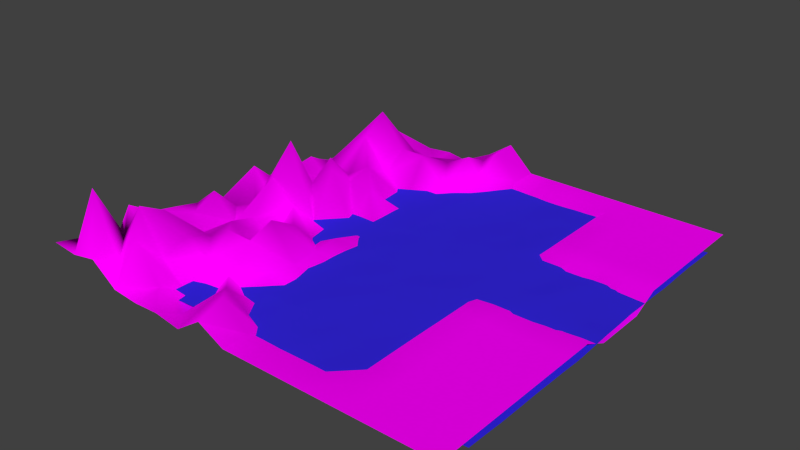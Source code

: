 # Source: mz-landscape.blend  (saved by Blender 2.76.0; exported with 4.5.12 LTS)
import bpy
from mathutils import Matrix  # noqa: F401  (used for matrix-valued properties, if any)

bpy.ops.wm.read_factory_settings(use_empty=True)
scene = bpy.context.scene
scene.name = 'Scene'

# ---- collections
col_collection_1 = bpy.data.collections.new('Collection 1'); scene.collection.children.link(col_collection_1)

# ---- images (referenced by path relative to the original .blend; pixels are not part of the script)
import os
ASSET_DIR = os.environ.get("B2B_ASSET_DIR", "")  # directory of the original .blend (textures are referenced by path, not embedded)
HERE = os.path.dirname(os.path.abspath(__file__))  # packed textures are extracted next to this script under _unpacked/

def load_image(name, relpath, width, height, colorspace="sRGB"):
    """Load a texture the original file referenced (path relative to the .blend, or extracted next to this script)."""
    p = next((c for c in (os.path.join(HERE, relpath), os.path.join(ASSET_DIR, relpath)) if relpath and os.path.exists(c)), "")
    if p:
        img = bpy.data.images.load(p, check_existing=True)
        img.name = name
    else:  # same state as the original file: an image datablock whose file is absent (Cycles renders it pink)
        img = bpy.data.images.new(name, width, height)
        img.source = "FILE"
        img.filepath = "//" + (relpath or name)
    img.colorspace_settings.name = colorspace
    return img
img_mz_landschafttextur_png = load_image('mz-landschaftTextur.png', 'mz-landschaftTextur.png', 1024, 1024, 'sRGB')

# ---- materials (node trees are filled in below, after node groups)
mat_material_001 = bpy.data.materials.new('Material.001')
mat_material_001.alpha_threshold = 0.0
mat_material_001.roughness = 0.5
mat_material = bpy.data.materials.new('Material')
mat_material.alpha_threshold = 0.0
mat_material.roughness = 0.5

# ---- material node trees
mat_material_001.use_nodes = True; mat_material_001.node_tree.nodes.clear()
_N = mat_material_001.node_tree.nodes; _L = mat_material_001.node_tree.links
n0 = _N.new('ShaderNodeOutputMaterial'); n0.name = 'Material Output'; n0.location = (300, 300)
n1 = _N.new('ShaderNodeBsdfDiffuse'); n1.name = 'Diffuse BSDF'; n1.location = (10, 300)
n1.inputs[0].default_value = (0.0331, 0.01938, 0.7305, 1.0)
_L.new(n1.outputs[0], n0.inputs[0])
n0.is_active_output = True
mat_material.use_nodes = True; mat_material.node_tree.nodes.clear()
_N = mat_material.node_tree.nodes; _L = mat_material.node_tree.links
n0 = _N.new('ShaderNodeOutputMaterial'); n0.name = 'Material Output'; n0.location = (300, 300)
n1 = _N.new('ShaderNodeBsdfDiffuse'); n1.name = 'Diffuse BSDF'; n1.location = (10, 300)
n2 = _N.new('ShaderNodeTexImage'); n2.name = 'Image Texture'; n2.location = (-203, 203)
n2.width = 140
n2.image = img_mz_landschafttextur_png
_L.new(n1.outputs[0], n0.inputs[0])
_L.new(n2.outputs[0], n1.inputs[0])
n0.is_active_output = True

# ---- world
world_world = bpy.data.worlds.new('World'); scene.world = world_world
world_world.color = (0.05088, 0.05088, 0.05088)
world_world.use_sun_shadow = False
world_world.sun_shadow_jitter_overblur = 0.0
world_world.cycles.sampling_method = 'MANUAL'
world_world.cycles.sample_map_resolution = 256

# ---- meshes
me_plane_001 = bpy.data.meshes.new('Plane.001')
me_plane_001.from_pydata([(-1.0, -1.0, 0.0), (1.0, -1.0, 0.0), (-1.0, 1.0, 0.0), (1.0, 1.0, 0.0), (1.0, -1.0, 0.0), (1.0, 1.0, 0.0), (-1.0, -0.1133, 0.0), (1.0, -0.1133, 0.0), (1.0, -0.1133, 0.0), (1.869, -0.1133, 0.0), (1.0, 0.4011, 0.0), (1.0, 0.4011, 0.0), (1.869, 0.4011, 0.0), (-1.0, 0.4011, 0.0), (0.5247, -1.0, 0.0), (0.5247, 1.0, 0.0), (0.5247, -0.1133, 0.0), (0.5247, 0.4011, 0.0)], [], [(7, 1, 4, 8), (11, 8, 9, 12), (10, 7, 8, 11), (3, 10, 11, 5), (16, 7, 10, 17), (6, 16, 17, 13), (0, 14, 16, 6), (13, 17, 15, 2)])
me_plane_001.polygons.foreach_set('use_smooth', [True] * 8)
me_plane_001.materials.append(mat_material_001)
me_plane_001.use_remesh_preserve_volume = False
me_plane_001.use_remesh_preserve_attributes = False
me_plane_001.use_mirror_vertex_groups = False
me_plane_001.update()
me_plane = bpy.data.meshes.new('Plane')
me_plane.from_pydata([(-1.0, -1.0, 1.856), (1.0, -1.0, 0.8715), (-1.0, 1.0, 0.145), (1.0, 1.0, 0.8715), (-1.0, 0.0, 0.3606), (0.0, -1.0, 0.8715), (1.0, 0.0, 0.2905), (0.0, 1.0, 0.8715), (0.0, 0.0, 0.0), (-1.0, -0.5, 1.394), (0.5, -1.0, 0.8715), (1.0, 0.5, 0.8715), (-0.5, 1.0, 0.6182), (-1.0, 0.5, 0.5919), (-0.5, -1.0, 0.8793), (1.0, -0.5, 0.8715), (0.5, 1.0, 0.8715), (0.0, 0.5, 0.0), (0.0, -0.5, 0.0), (-0.5, 0.0, 0.4348), (0.5, 0.0, 0.0), (0.5, -0.5, 0.87), (-0.5, -0.5, 2.087), (-0.5, 0.5, 1.187), (0.5, 0.5, 0.87), (-1.0, -0.75, 0.1597), (0.75, -1.0, 0.8715), (1.0, 0.75, 0.8715), (-0.75, 1.0, 0.2524), (-1.0, 0.25, 0.1522), (-0.25, -1.0, 0.7054), (1.0, -0.25, 0.8715), (0.25, 1.0, 0.8715), (0.0, 0.75, 0.0), (0.0, -0.25, 0.0), (-0.75, 0.0, 0.7262), (0.25, 0.0, 0.0), (-1.0, -0.25, 0.8656), (0.25, -1.0, 0.8715), (1.0, 0.25, 0.2905), (-0.25, 1.0, 1.189), (-1.0, 0.75, 0.01806), (-0.75, -1.0, 1.932), (1.0, -0.75, 0.8715), (0.75, 1.0, 0.8715), (0.0, 0.25, 0.0), (0.0, -0.75, 0.0), (-0.25, 0.0, 0.6531), (0.75, 0.0, -0.2179), (0.5, -0.25, 0.87), (0.5, -0.75, 0.87), (0.25, -0.5, 0.0), (0.75, -0.5, 0.87), (-0.5, -0.25, 0.648), (-0.5, -0.75, 0.2913), (-0.75, -0.5, 0.9369), (-0.25, -0.5, 0.9816), (-0.5, 0.75, 1.234), (-0.5, 0.25, 1.62), (-0.75, 0.5, 1.939), (-0.25, 0.5, 0.16), (0.5, 0.75, 0.87), (0.5, 0.25, -0.1452), (0.25, 0.5, 0.0), (0.75, 0.5, 0.87), (0.75, 0.25, 0.0), (0.25, 0.25, 0.0), (0.25, 0.75, 0.0), (-0.25, 0.25, 0.1672), (-0.75, 0.25, 0.6543), (-0.75, 0.75, 0.8027), (-0.25, -0.75, 1.403), (-0.75, -0.75, 3.361), (-0.75, -0.25, 0.6963), (0.75, -0.75, 0.87), (0.25, -0.75, 0.0), (0.25, -0.25, 0.0), (0.75, -0.25, 0.87), (-0.25, -0.25, 0.9428), (-0.1962, 0.7509, 2.026), (0.75, 0.75, 0.87), (-1.0, -0.875, 1.577), (0.875, -1.0, 0.8715), (1.0, 0.875, 0.8715), (-0.875, 1.0, 0.2062), (-1.0, 0.125, 0.7177), (-0.125, -1.0, 1.536), (1.0, -0.125, 0.8715), (0.125, 1.0, 0.8715), (0.0, 0.875, 0.8715), (0.0, -0.125, 0.0), (-0.875, 0.0, 2.219), (0.125, 0.0, 0.0), (-1.0, -0.375, 1.138), (0.375, -1.0, 0.8715), (1.0, 0.375, 0.8715), (-0.375, 1.0, 0.4189), (-1.0, 0.625, 0.04941), (-0.625, -1.0, 1.008), (1.0, -0.625, 0.8715), (0.625, 1.0, 0.8715), (0.0, 0.375, 0.0), (0.0, -0.625, 0.0), (-0.375, 0.0, 0.1311), (0.625, 0.0, 0.1452), (0.5, -0.125, 0.87), (0.5, -0.625, 0.87), (0.125, -0.5, 0.0), (0.625, -0.5, 0.87), (-0.5, -0.125, 1.829), (-0.5, -0.625, 1.282), (-0.875, -0.5, 1.314), (-0.375, -0.5, 2.029), (-0.5, 0.875, 0.4453), (-0.5, 0.375, 1.943), (-0.875, 0.5, 0.729), (-0.375, 0.5, 0.1496), (0.5, 0.875, 0.8715), (0.5, 0.375, 0.87), (0.125, 0.5, 0.0), (0.625, 0.5, 0.87), (-1.0, -0.625, 2.162), (0.625, -1.0, 0.8715), (1.0, 0.625, 0.8715), (-0.625, 1.0, 0.4998), (-1.0, 0.375, 0.2239), (-0.375, -1.0, 0.92), (1.0, -0.375, 0.8715), (0.375, 1.0, 0.8715), (0.0, 0.625, 0.0), (0.0, -0.375, 0.0), (-0.625, 0.0, 4.149), (0.375, 0.0, 0.0), (-1.0, -0.125, 0.4456), (0.125, -1.0, 0.8715), (1.0, 0.125, 0.2905), (-0.125, 1.0, 2.029), (-1.0, 0.875, 0.4362), (-0.875, -1.0, 1.715), (1.0, -0.875, 0.8715), (0.875, 1.0, 0.8715), (0.0, 0.125, 0.0), (0.0, -0.875, 0.9042), (-0.125, 0.0, 0.2257), (0.875, 0.0, 0.2179), (0.5, -0.375, 0.87), (0.5, -0.875, 0.8715), (0.375, -0.5, 0.0), (0.875, -0.5, 0.8715), (-0.5, -0.375, 0.8305), (-0.5, -0.875, 1.044), (-0.625, -0.5, 1.426), (-0.125, -0.5, 0.2951), (-0.5, 0.625, 2.033), (-0.5, 0.125, 2.604), (-0.625, 0.5, 2.752), (-0.125, 0.5, 0.02455), (0.5, 0.625, 0.87), (0.5, 0.125, -0.1452), (0.375, 0.5, 0.0), (0.875, 0.5, 0.8715), (0.75, 0.375, 0.87), (0.75, 0.125, 0.2905), (0.625, 0.25, 0.1452), (0.875, 0.25, 0.2905), (0.25, 0.375, 0.0), (0.25, 0.125, 0.0), (0.125, 0.25, 0.0), (0.375, 0.25, 0.0), (0.25, 0.875, 0.8715), (0.25, 0.625, 0.0), (0.125, 0.75, 0.0), (0.375, 0.75, 0.0), (-0.25, 0.375, 0.1987), (-0.25, 0.125, 0.1343), (-0.375, 0.25, 1.54), (-0.125, 0.25, 0.0), (-0.75, 0.375, 0.4521), (-0.75, 0.125, 1.992), (-0.875, 0.25, 1.281), (-0.625, 0.25, 2.49), (-0.75, 0.875, 1.585), (-0.75, 0.625, 1.543), (-0.875, 0.75, 0.1378), (-0.625, 0.75, 0.9464), (-0.25, -0.625, 0.3108), (-0.25, -0.875, 1.074), (-0.375, -0.75, 0.2112), (-0.125, -0.75, 0.5923), (-0.75, -0.625, 2.7), (-0.75, -0.875, 1.339), (-0.875, -0.75, 1.652), (-0.625, -0.75, 1.279), (-0.75, -0.125, 1.133), (-0.75, -0.375, 0.4291), (-0.875, -0.25, 1.848), (-0.625, -0.25, 1.315), (0.75, -0.625, 0.87), (0.75, -0.875, 0.8715), (0.625, -0.75, 0.87), (0.875, -0.75, 0.8715), (0.25, -0.625, 0.0), (0.25, -0.875, 0.8715), (0.125, -0.75, 0.0), (0.375, -0.75, 0.0), (0.25, -0.125, 0.0), (0.25, -0.375, 0.0), (0.125, -0.25, 0.0), (0.375, -0.25, 0.0), (0.75, -0.125, 0.87), (0.75, -0.375, 0.87), (0.625, -0.25, 0.87), (0.875, -0.25, 0.8715), (-0.25, -0.125, 1.029), (-0.25, -0.375, 0.8207), (-0.375, -0.25, 1.77), (-0.125, -0.25, 0.112), (-0.1962, 0.8759, 1.425), (-0.25, 0.625, 0.8995), (-0.3212, 0.7509, 1.397), (-0.125, 0.75, 1.184), (0.75, 0.875, 0.8715), (0.75, 0.625, 0.87), (0.625, 0.75, 0.87), (0.875, 0.75, 0.8715), (0.875, 0.625, 0.8715), (0.625, 0.625, 0.87), (0.625, 0.875, 0.8715), (-0.125, 0.625, 0.1471), (-0.375, 0.625, 1.946), (-0.3212, 0.8759, 1.09), (-0.125, -0.375, 0.2586), (-0.375, -0.375, 2.471), (-0.375, -0.125, 0.4116), (0.875, -0.375, 0.8715), (0.625, -0.375, 0.87), (0.625, -0.125, 0.87), (0.375, -0.375, 0.0), (0.125, -0.375, 0.0), (0.125, -0.125, 0.0), (0.375, -0.875, 0.8715), (0.125, -0.875, 0.8715), (0.125, -0.625, 0.0), (0.875, -0.875, 0.8715), (0.625, -0.875, 0.8715), (0.625, -0.625, 0.87), (-0.625, -0.375, 1.621), (-0.875, -0.375, 1.24), (-0.875, -0.125, 0.597), (-0.625, -0.875, 2.68), (-0.875, -0.875, 4.242), (-0.875, -0.625, 1.157), (-0.125, -0.875, 2.008), (-0.375, -0.875, 0.3138), (-0.375, -0.625, 0.9639), (-0.625, 0.625, 3.652), (-0.875, 0.625, 0.2371), (-0.875, 0.875, 0.3662), (-0.625, 0.125, 1.663), (-0.875, 0.125, 1.114), (-0.875, 0.375, 1.431), (-0.125, 0.125, 0.0248), (-0.375, 0.125, 0.04688), (-0.375, 0.375, 0.2868), (0.375, 0.625, 0.0), (0.125, 0.625, 0.0), (0.125, 0.875, 0.8715), (0.375, 0.125, 0.0), (0.125, 0.125, 0.0), (0.125, 0.375, 0.0), (0.875, 0.125, 0.2905), (0.625, 0.125, 0.1452), (0.625, 0.375, 0.87), (0.875, 0.375, 0.8715), (0.375, 0.375, 0.0), (0.375, 0.875, 0.8715), (-0.125, 0.375, 0.0), (-0.625, 0.375, 1.163), (-0.625, 0.875, 0.9161), (-0.125, -0.625, 0.09624), (-0.625, -0.625, 1.804), (-0.625, -0.125, 2.788), (0.875, -0.625, 0.8715), (0.375, -0.625, 0.0), (0.375, -0.125, 0.0), (0.875, -0.125, 0.8715), (-0.125, -0.125, 0.1123), (-0.125, 0.875, 2.029), (0.875, 0.875, 0.8715), (0.8397, 1.0, 0.8715), (0.8397, 0.0, 0.0947), (0.8397, -0.5, 0.871), (0.8397, 0.5, 0.871), (0.8397, 0.25, 0.2084), (0.8397, -0.75, 0.871), (0.8397, -0.25, 0.871), (0.8397, 0.75, 0.871), (0.8397, -1.0, 0.8715), (0.8397, 0.625, 0.871), (0.8397, -0.375, 0.871), (0.8397, -0.875, 0.8715), (0.8397, 0.125, 0.2905), (0.8397, 0.375, 0.871), (0.8397, -0.625, 0.871), (0.8397, -0.125, 0.871), (0.8397, 0.875, 0.8715), (0.7603, 1.0, 0.8715), (0.7603, 0.0, -0.1821), (0.7603, -0.5, 0.8701), (0.7603, 0.5, 0.8701), (0.7603, 0.25, 0.02383), (0.7603, -0.75, 0.8701), (0.7603, -0.25, 0.8701), (0.7603, 0.75, 0.8701), (0.7603, 0.625, 0.8701), (0.7603, -0.375, 0.8701), (0.7603, -0.875, 0.8715), (0.7603, 0.125, 0.2905), (0.7603, 0.375, 0.8701), (0.7603, -0.625, 0.8701), (0.7603, -0.125, 0.8701), (0.7603, 0.875, 0.8715), (0.7603, -1.0, 0.8715)], [], [(288, 83, 3, 140), (287, 89, 7, 136), (286, 90, 8, 143), (285, 87, 6, 144), (284, 105, 20, 132), (283, 106, 21, 147), (282, 99, 15, 148), (281, 109, 19, 131), (280, 110, 22, 151), (279, 102, 18, 152), (278, 113, 12, 124), (277, 114, 23, 155), (276, 101, 17, 156), (275, 117, 16, 128), (274, 118, 24, 159), (273, 95, 11, 160), (272, 161, 64, 120), (271, 162, 65, 163), (270, 135, 39, 164), (269, 165, 63, 119), (268, 166, 66, 167), (267, 158, 62, 168), (266, 169, 32, 88), (265, 170, 67, 171), (264, 157, 61, 172), (263, 173, 60, 116), (262, 174, 68, 175), (261, 141, 45, 176), (260, 177, 59, 115), (259, 178, 69, 179), (258, 154, 58, 180), (257, 181, 28, 84), (256, 182, 70, 183), (255, 153, 57, 184), (254, 185, 56, 112), (253, 186, 71, 187), (252, 142, 46, 188), (251, 189, 55, 111), (250, 190, 72, 191), (249, 150, 54, 192), (248, 193, 35, 91), (247, 194, 73, 195), (246, 149, 53, 196), (245, 197, 52, 108), (244, 198, 74, 199), (243, 139, 43, 200), (242, 201, 51, 107), (241, 202, 75, 203), (240, 146, 50, 204), (239, 205, 36, 92), (238, 206, 76, 207), (237, 145, 49, 208), (236, 209, 48, 104), (235, 210, 77, 211), (234, 127, 31, 212), (233, 213, 47, 103), (232, 214, 78, 215), (231, 130, 34, 216), (230, 217, 40, 96), (229, 218, 79, 219), (228, 129, 33, 220), (227, 221, 44, 100), (226, 222, 80, 223), (225, 123, 27, 224), (298, 225, 224, 296), (292, 160, 225, 298), (160, 11, 123, 225), (157, 226, 223, 61), (24, 120, 226, 157), (120, 64, 222, 226), (117, 227, 100, 16), (61, 223, 227, 117), (223, 80, 221, 227), (218, 228, 220, 79), (60, 156, 228, 218), (156, 17, 129, 228), (153, 229, 219, 57), (23, 116, 229, 153), (116, 60, 218, 229), (113, 230, 96, 12), (57, 219, 230, 113), (219, 79, 217, 230), (214, 231, 216, 78), (56, 152, 231, 214), (152, 18, 130, 231), (149, 232, 215, 53), (22, 112, 232, 149), (112, 56, 214, 232), (109, 233, 103, 19), (53, 215, 233, 109), (215, 78, 213, 233), (299, 234, 212, 295), (291, 148, 234, 299), (148, 15, 127, 234), (145, 235, 211, 49), (21, 108, 235, 145), (108, 52, 210, 235), (105, 236, 104, 20), (49, 211, 236, 105), (211, 77, 209, 236), (206, 237, 208, 76), (51, 147, 237, 206), (147, 21, 145, 237), (130, 238, 207, 34), (18, 107, 238, 130), (107, 51, 206, 238), (90, 239, 92, 8), (34, 207, 239, 90), (207, 76, 205, 239), (202, 240, 204, 75), (38, 94, 240, 202), (94, 10, 146, 240), (142, 241, 203, 46), (5, 134, 241, 142), (134, 38, 202, 241), (102, 242, 107, 18), (46, 203, 242, 102), (203, 75, 201, 242), (300, 243, 200, 294), (297, 82, 243, 300), (82, 1, 139, 243), (146, 244, 199, 50), (10, 122, 244, 146), (122, 26, 198, 244), (106, 245, 108, 21), (50, 199, 245, 106), (199, 74, 197, 245), (194, 246, 196, 73), (55, 151, 246, 194), (151, 22, 149, 246), (93, 247, 195, 37), (9, 111, 247, 93), (111, 55, 194, 247), (133, 248, 91, 4), (37, 195, 248, 133), (195, 73, 193, 248), (190, 249, 192, 72), (42, 98, 249, 190), (98, 14, 150, 249), (81, 250, 191, 25), (0, 138, 250, 81), (138, 42, 190, 250), (121, 251, 111, 9), (25, 191, 251, 121), (191, 72, 189, 251), (186, 252, 188, 71), (30, 86, 252, 186), (86, 5, 142, 252), (150, 253, 187, 54), (14, 126, 253, 150), (126, 30, 186, 253), (110, 254, 112, 22), (54, 187, 254, 110), (187, 71, 185, 254), (182, 255, 184, 70), (59, 155, 255, 182), (155, 23, 153, 255), (97, 256, 183, 41), (13, 115, 256, 97), (115, 59, 182, 256), (137, 257, 84, 2), (41, 183, 257, 137), (183, 70, 181, 257), (178, 258, 180, 69), (35, 131, 258, 178), (131, 19, 154, 258), (85, 259, 179, 29), (4, 91, 259, 85), (91, 35, 178, 259), (125, 260, 115, 13), (29, 179, 260, 125), (179, 69, 177, 260), (174, 261, 176, 68), (47, 143, 261, 174), (143, 8, 141, 261), (154, 262, 175, 58), (19, 103, 262, 154), (103, 47, 174, 262), (114, 263, 116, 23), (58, 175, 263, 114), (175, 68, 173, 263), (170, 264, 172, 67), (63, 159, 264, 170), (159, 24, 157, 264), (129, 265, 171, 33), (17, 119, 265, 129), (119, 63, 170, 265), (89, 266, 88, 7), (33, 171, 266, 89), (171, 67, 169, 266), (166, 267, 168, 66), (36, 132, 267, 166), (132, 20, 158, 267), (141, 268, 167, 45), (8, 92, 268, 141), (92, 36, 166, 268), (101, 269, 119, 17), (45, 167, 269, 101), (167, 66, 165, 269), (301, 270, 164, 293), (290, 144, 270, 301), (144, 6, 135, 270), (158, 271, 163, 62), (20, 104, 271, 158), (104, 48, 162, 271), (118, 272, 120, 24), (62, 163, 272, 118), (163, 65, 161, 272), (302, 273, 160, 292), (293, 164, 273, 302), (164, 39, 95, 273), (165, 274, 159, 63), (66, 168, 274, 165), (168, 62, 118, 274), (169, 275, 128, 32), (67, 172, 275, 169), (172, 61, 117, 275), (173, 276, 156, 60), (68, 176, 276, 173), (176, 45, 101, 276), (177, 277, 155, 59), (69, 180, 277, 177), (180, 58, 114, 277), (181, 278, 124, 28), (70, 184, 278, 181), (184, 57, 113, 278), (185, 279, 152, 56), (71, 188, 279, 185), (188, 46, 102, 279), (189, 280, 151, 55), (72, 192, 280, 189), (192, 54, 110, 280), (193, 281, 131, 35), (73, 196, 281, 193), (196, 53, 109, 281), (303, 282, 148, 291), (294, 200, 282, 303), (200, 43, 99, 282), (201, 283, 147, 51), (75, 204, 283, 201), (204, 50, 106, 283), (205, 284, 132, 36), (76, 208, 284, 205), (208, 49, 105, 284), (304, 285, 144, 290), (295, 212, 285, 304), (212, 31, 87, 285), (213, 286, 143, 47), (78, 216, 286, 213), (216, 34, 90, 286), (217, 287, 136, 40), (79, 220, 287, 217), (220, 33, 89, 287), (305, 288, 140, 289), (296, 224, 288, 305), (224, 27, 83, 288), (313, 296, 305, 321), (321, 305, 289, 306), (312, 295, 304, 320), (320, 304, 290, 307), (311, 294, 303, 319), (319, 303, 291, 308), (310, 293, 302, 318), (318, 302, 292, 309), (307, 290, 301, 317), (317, 301, 293, 310), (322, 297, 300, 316), (316, 300, 294, 311), (308, 291, 299, 315), (315, 299, 295, 312), (309, 292, 298, 314), (314, 298, 296, 313), (222, 314, 313, 80), (64, 309, 314, 222), (210, 315, 312, 77), (52, 308, 315, 210), (198, 316, 311, 74), (26, 322, 316, 198), (162, 317, 310, 65), (48, 307, 317, 162), (161, 318, 309, 64), (65, 310, 318, 161), (197, 319, 308, 52), (74, 311, 319, 197), (209, 320, 307, 48), (77, 312, 320, 209), (221, 321, 306, 44), (80, 313, 321, 221)])
me_plane.polygons.foreach_set('use_smooth', [True] * 288)
_uv = me_plane.uv_layers.new(name='UVMap')
_uv.uv.foreach_set('vector', [0.9435, 0.9206, 0.9815, 0.9206, 0.9815, 0.9586, 0.9435, 0.9586, 0.3052, 0.9286, 0.3432, 0.9286, 0.3432, 0.9666, 0.3052, 0.9666, 0.0, 0.0, 0.0, 0.0, 0.0, 0.0, 0.0, 0.0, 0.9043, 0.1826, 0.9591, 0.1826, 0.9591, 0.1571, 0.9043, 0.154, 0.6854, 0.1444, 0.7402, 0.1825, 0.7402, 0.1444, 0.6854, 0.1444, 0.1443, 0.2427, 0.1443, 0.2808, 0.199, 0.2808, 0.199, 0.2427, 0.9435, 0.4645, 0.9815, 0.4645, 0.9815, 0.5025, 0.9435, 0.5025, 0.1531, 0.6246, 0.1911, 0.6246, 0.1911, 0.6626, 0.1531, 0.6626, 0.1531, 0.4725, 0.1911, 0.4725, 0.1911, 0.5106, 0.1531, 0.5106, 0.0, 0.0, 0.0, 0.0, 0.0, 0.0, 0.0, 0.0, 0.1531, 0.9286, 0.1911, 0.9286, 0.1911, 0.9666, 0.1531, 0.9666, 0.1531, 0.7766, 0.1911, 0.7766, 0.1911, 0.8146, 0.1531, 0.8146, 0.0, 0.0, 0.0, 0.0, 0.0, 0.0, 0.0, 0.0, 0.7915, 0.9206, 0.8295, 0.9206, 0.8295, 0.9586, 0.7915, 0.9586, 0.5821, 0.2427, 0.5821, 0.2808, 0.6368, 0.2808, 0.6368, 0.2427, 0.9435, 0.7686, 0.9815, 0.7686, 0.9815, 0.8066, 0.9435, 0.8066, 0.8675, 0.7686, 0.9055, 0.7686, 0.9055, 0.8066, 0.8675, 0.8066, 0.0, 0.0, 0.0, 0.0, 0.0, 0.0, 0.0, 0.0, 0.0, 0.0, 0.0, 0.0, 0.0, 0.0, 0.0, 0.0, 0.0, 0.0, 0.0, 0.0, 0.0, 0.0, 0.0, 0.0, 0.0, 0.0, 0.0, 0.0, 0.0, 0.0, 0.0, 0.0, 0.0, 0.0, 0.0, 0.0, 0.0, 0.0, 0.0, 0.0, 0.7155, 0.9206, 0.7535, 0.9206, 0.7535, 0.9586, 0.7155, 0.9586, 0.0, 0.0, 0.0, 0.0, 0.0, 0.0, 0.0, 0.0, 0.6915, 0.2427, 0.6915, 0.2808, 0.7463, 0.2808, 0.7463, 0.2427, 0.0, 0.0, 0.0, 0.0, 0.0, 0.0, 0.0, 0.0, 0.2291, 0.7006, 0.2671, 0.7006, 0.2671, 0.7386, 0.2291, 0.7386, 0.0, 0.0, 0.0, 0.0, 0.0, 0.0, 0.0, 0.0, 0.07712, 0.7766, 0.1151, 0.7766, 0.1151, 0.8146, 0.07712, 0.8146, 0.07712, 0.7006, 0.1151, 0.7006, 0.1151, 0.7386, 0.07712, 0.7386, 0.1531, 0.7006, 0.1911, 0.7006, 0.1911, 0.7386, 0.1531, 0.7386, 0.07712, 0.9286, 0.1151, 0.9286, 0.1151, 0.9666, 0.07712, 0.9666, 0.07712, 0.8526, 0.1151, 0.8526, 0.1151, 0.8906, 0.07712, 0.8906, 0.1531, 0.8526, 0.1911, 0.8526, 0.1911, 0.8906, 0.1531, 0.8906, 0.2291, 0.4725, 0.2671, 0.4725, 0.2671, 0.5106, 0.2291, 0.5106, 0.2291, 0.3965, 0.2671, 0.3965, 0.2671, 0.4345, 0.2291, 0.4345, 0.3052, 0.3965, 0.3432, 0.3965, 0.3432, 0.4345, 0.3052, 0.4345, 0.07712, 0.4725, 0.1151, 0.4725, 0.1151, 0.5106, 0.07712, 0.5106, 0.07712, 0.3965, 0.1151, 0.3965, 0.1151, 0.4345, 0.07712, 0.4345, 0.1531, 0.3965, 0.1911, 0.3965, 0.1911, 0.4345, 0.1531, 0.4345, 0.07712, 0.6246, 0.1151, 0.6246, 0.1151, 0.6626, 0.07712, 0.6626, 0.07712, 0.5486, 0.1151, 0.5486, 0.1151, 0.5866, 0.07712, 0.5866, 0.1531, 0.5486, 0.1911, 0.5486, 0.1911, 0.5866, 0.1531, 0.5866, 0.8675, 0.4645, 0.9055, 0.4645, 0.9055, 0.5025, 0.8675, 0.5025, 0.8675, 0.3885, 0.9055, 0.3885, 0.9055, 0.4265, 0.8675, 0.4265, 0.9435, 0.3885, 0.9815, 0.3885, 0.9815, 0.4265, 0.9435, 0.4265, 0.0, 0.0, 0.0, 0.0, 0.0, 0.0, 0.0, 0.0, 0.576, 0.1826, 0.6307, 0.1826, 0.6307, 0.1444, 0.576, 0.1444, 0.0348, 0.2808, 0.0348, 0.2808, 0.08952, 0.2808, 0.08952, 0.2427, 0.0, 0.0, 0.0, 0.0, 0.0, 0.0, 0.0, 0.0, 0.0, 0.0, 0.0, 0.0, 0.0, 0.0, 0.0, 0.0, 0.2537, 0.2427, 0.2537, 0.2808, 0.3084, 0.2808, 0.3084, 0.2427, 0.7949, 0.1825, 0.8496, 0.1825, 0.8496, 0.1349, 0.7949, 0.1508, 0.8675, 0.5405, 0.9055, 0.5405, 0.9055, 0.5786, 0.8675, 0.5786, 0.9435, 0.5405, 0.9815, 0.5405, 0.9815, 0.5786, 0.9435, 0.5786, 0.2291, 0.6246, 0.2671, 0.6246, 0.2671, 0.6626, 0.2291, 0.6626, 0.2291, 0.5486, 0.2671, 0.5486, 0.2671, 0.5866, 0.2291, 0.5866, 0.0, 0.0, 0.0, 0.0, 0.0, 0.0, 0.0, 0.0, 0.2455, 0.9289, 0.2835, 0.9289, 0.2671, 0.9666, 0.2291, 0.9666, 0.2291, 0.8526, 0.2671, 0.8526, 0.2835, 0.8909, 0.2455, 0.8909, 0.3052, 0.8526, 0.3432, 0.8526, 0.3432, 0.8906, 0.3052, 0.8906, 0.8675, 0.9206, 0.9055, 0.9206, 0.9055, 0.9586, 0.8675, 0.9586, 0.8675, 0.8446, 0.9055, 0.8446, 0.9055, 0.8826, 0.8675, 0.8826, 0.9435, 0.8446, 0.9815, 0.8446, 0.9815, 0.8826, 0.9435, 0.8826, 0.9327, 0.8446, 0.9435, 0.8446, 0.9435, 0.8826, 0.9327, 0.8826, 0.9327, 0.8066, 0.9435, 0.8066, 0.9435, 0.8446, 0.9327, 0.8446, 0.9435, 0.8066, 0.9815, 0.8066, 0.9815, 0.8446, 0.9435, 0.8446, 0.8295, 0.8446, 0.8675, 0.8446, 0.8675, 0.8826, 0.8295, 0.8826, 0.8295, 0.8066, 0.8675, 0.8066, 0.8675, 0.8446, 0.8295, 0.8446, 0.8675, 0.8066, 0.9055, 0.8066, 0.9055, 0.8446, 0.8675, 0.8446, 0.8295, 0.9206, 0.8675, 0.9206, 0.8675, 0.9586, 0.8295, 0.9586, 0.8295, 0.8826, 0.8675, 0.8826, 0.8675, 0.9206, 0.8295, 0.9206, 0.8675, 0.8826, 0.9055, 0.8826, 0.9055, 0.9206, 0.8675, 0.9206, 0.2671, 0.8526, 0.3052, 0.8526, 0.3052, 0.8906, 0.2835, 0.8909, 0.2671, 0.8146, 0.3052, 0.8146, 0.3052, 0.8526, 0.2671, 0.8526, 0.0, 0.0, 0.0, 0.0, 0.0, 0.0, 0.0, 0.0, 0.1911, 0.8526, 0.2291, 0.8526, 0.2455, 0.8909, 0.1911, 0.8906, 0.1911, 0.8146, 0.2291, 0.8146, 0.2291, 0.8526, 0.1911, 0.8526, 0.2291, 0.8146, 0.2671, 0.8146, 0.2671, 0.8526, 0.2291, 0.8526, 0.1911, 0.9286, 0.2455, 0.9289, 0.2291, 0.9666, 0.1911, 0.9666, 0.1911, 0.8906, 0.2455, 0.8909, 0.2455, 0.9289, 0.1911, 0.9286, 0.2455, 0.8909, 0.2835, 0.8909, 0.2835, 0.9289, 0.2455, 0.9289, 0.2671, 0.5486, 0.3052, 0.5486, 0.3052, 0.5866, 0.2671, 0.5866, 0.2671, 0.5106, 0.3052, 0.5106, 0.3052, 0.5486, 0.2671, 0.5486, 0.0, 0.0, 0.0, 0.0, 0.0, 0.0, 0.0, 0.0, 0.1911, 0.5486, 0.2291, 0.5486, 0.2291, 0.5866, 0.1911, 0.5866, 0.1911, 0.5106, 0.2291, 0.5106, 0.2291, 0.5486, 0.1911, 0.5486, 0.2291, 0.5106, 0.2671, 0.5106, 0.2671, 0.5486, 0.2291, 0.5486, 0.1911, 0.6246, 0.2291, 0.6246, 0.2291, 0.6626, 0.1911, 0.6626, 0.1911, 0.5866, 0.2291, 0.5866, 0.2291, 0.6246, 0.1911, 0.6246, 0.2291, 0.5866, 0.2671, 0.5866, 0.2671, 0.6246, 0.2291, 0.6246, 0.9327, 0.5405, 0.9435, 0.5405, 0.9435, 0.5786, 0.9327, 0.5786, 0.9327, 0.5025, 0.9435, 0.5025, 0.9435, 0.5405, 0.9327, 0.5405, 0.9435, 0.5025, 0.9815, 0.5025, 0.9815, 0.5405, 0.9435, 0.5405, 0.8295, 0.5405, 0.8675, 0.5405, 0.8675, 0.5786, 0.8295, 0.5786, 0.8295, 0.5025, 0.8675, 0.5025, 0.8675, 0.5405, 0.8295, 0.5405, 0.8675, 0.5025, 0.9055, 0.5025, 0.9055, 0.5405, 0.8675, 0.5405, 0.7402, 0.1825, 0.7949, 0.1825, 0.7949, 0.1508, 0.7402, 0.1444, 0.8295, 0.5786, 0.8675, 0.5786, 0.8675, 0.6166, 0.8295, 0.6166, 0.8675, 0.5786, 0.9055, 0.5786, 0.9055, 0.6166, 0.8675, 0.6166, 0.0, 0.0, 0.0, 0.0, 0.0, 0.0, 0.0, 0.0, 0.0, 0.0, 0.0, 0.0, 0.0, 0.0, 0.0, 0.0, 0.199, 0.2427, 0.199, 0.2808, 0.2537, 0.2808, 0.2537, 0.2427, 0.0, 0.0, 0.0, 0.0, 0.0, 0.0, 0.0, 0.0, 0.0, 0.0, 0.0, 0.0, 0.0, 0.0, 0.0, 0.0, 0.0, 0.0, 0.0, 0.0, 0.0, 0.0, 0.0, 0.0, 0.0, 0.0, 0.0, 0.0, 0.0, 0.0, 0.0, 0.0, 0.0, 0.0, 0.0, 0.0, 0.0, 0.0, 0.0, 0.0, 0.0, 0.0, 0.0, 0.0, 0.0, 0.0, 0.0, 0.0, 0.6307, 0.1826, 0.6854, 0.1826, 0.6854, 0.1444, 0.6307, 0.1444, 0.7535, 0.3505, 0.7915, 0.3505, 0.7915, 0.3885, 0.7535, 0.3885, 0.7915, 0.3505, 0.8295, 0.3505, 0.8295, 0.3885, 0.7915, 0.3885, 0.5212, 0.184, 0.576, 0.1826, 0.576, 0.1444, 0.5212, 0.1444, 0.6774, 0.3505, 0.7155, 0.3505, 0.7155, 0.3885, 0.6774, 0.3885, 0.7155, 0.3505, 0.7535, 0.3505, 0.7535, 0.3885, 0.7155, 0.3885, 0.0, 0.0, 0.0, 0.0, 0.0, 0.0, 0.0, 0.0, 0.0, 0.0, 0.0, 0.0, 0.0, 0.0, 0.0, 0.0, 0.0, 0.0, 0.0, 0.0, 0.0, 0.0, 0.0, 0.0, 0.9327, 0.3885, 0.9435, 0.3885, 0.9435, 0.4265, 0.9327, 0.4265, 0.9327, 0.3505, 0.9435, 0.3505, 0.9435, 0.3885, 0.9327, 0.3885, 0.9435, 0.3505, 0.9815, 0.3505, 0.9815, 0.3885, 0.9435, 0.3885, 0.8295, 0.3885, 0.8675, 0.3885, 0.8675, 0.4265, 0.8295, 0.4265, 0.8295, 0.3505, 0.8675, 0.3505, 0.8675, 0.3885, 0.8295, 0.3885, 0.8675, 0.3505, 0.9055, 0.3505, 0.9055, 0.3885, 0.8675, 0.3885, 0.8295, 0.4645, 0.8675, 0.4645, 0.8675, 0.5025, 0.8295, 0.5025, 0.8295, 0.4265, 0.8675, 0.4265, 0.8675, 0.4645, 0.8295, 0.4645, 0.8675, 0.4265, 0.9055, 0.4265, 0.9055, 0.4645, 0.8675, 0.4645, 0.1151, 0.5486, 0.1531, 0.5486, 0.1531, 0.5866, 0.1151, 0.5866, 0.1151, 0.5106, 0.1531, 0.5106, 0.1531, 0.5486, 0.1151, 0.5486, 0.1531, 0.5106, 0.1911, 0.5106, 0.1911, 0.5486, 0.1531, 0.5486, 0.03912, 0.5486, 0.07712, 0.5486, 0.07712, 0.5866, 0.03912, 0.5866, 0.03912, 0.5106, 0.07712, 0.5106, 0.07712, 0.5486, 0.03912, 0.5486, 0.07712, 0.5106, 0.1151, 0.5106, 0.1151, 0.5486, 0.07712, 0.5486, 0.03912, 0.6246, 0.07712, 0.6246, 0.07712, 0.6626, 0.03912, 0.6626, 0.03912, 0.5866, 0.07712, 0.5866, 0.07712, 0.6246, 0.03912, 0.6246, 0.07712, 0.5866, 0.1151, 0.5866, 0.1151, 0.6246, 0.07712, 0.6246, 0.1151, 0.3965, 0.1531, 0.3965, 0.1531, 0.4345, 0.1151, 0.4345, 0.1151, 0.3585, 0.1531, 0.3585, 0.1531, 0.3965, 0.1151, 0.3965, 0.1531, 0.3585, 0.1911, 0.3585, 0.1911, 0.3965, 0.1531, 0.3965, 0.03912, 0.3965, 0.07712, 0.3965, 0.07712, 0.4345, 0.03912, 0.4345, 0.03912, 0.3585, 0.07712, 0.3585, 0.07712, 0.3965, 0.03912, 0.3965, 0.07712, 0.3585, 0.1151, 0.3585, 0.1151, 0.3965, 0.07712, 0.3965, 0.03912, 0.4725, 0.07712, 0.4725, 0.07712, 0.5106, 0.03912, 0.5106, 0.03912, 0.4345, 0.07712, 0.4345, 0.07712, 0.4725, 0.03912, 0.4725, 0.07712, 0.4345, 0.1151, 0.4345, 0.1151, 0.4725, 0.07712, 0.4725, 0.2671, 0.3965, 0.3052, 0.3965, 0.3052, 0.4345, 0.2671, 0.4345, 0.2671, 0.3585, 0.3052, 0.3585, 0.3052, 0.3965, 0.2671, 0.3965, 0.3052, 0.3585, 0.3432, 0.3585, 0.3432, 0.3965, 0.3052, 0.3965, 0.1911, 0.3965, 0.2291, 0.3965, 0.2291, 0.4345, 0.1911, 0.4345, 0.1911, 0.3585, 0.2291, 0.3585, 0.2291, 0.3965, 0.1911, 0.3965, 0.2291, 0.3585, 0.2671, 0.3585, 0.2671, 0.3965, 0.2291, 0.3965, 0.1911, 0.4725, 0.2291, 0.4725, 0.2291, 0.5106, 0.1911, 0.5106, 0.1911, 0.4345, 0.2291, 0.4345, 0.2291, 0.4725, 0.1911, 0.4725, 0.2291, 0.4345, 0.2671, 0.4345, 0.2671, 0.4725, 0.2291, 0.4725, 0.1151, 0.8526, 0.1531, 0.8526, 0.1531, 0.8906, 0.1151, 0.8906, 0.1151, 0.8146, 0.1531, 0.8146, 0.1531, 0.8526, 0.1151, 0.8526, 0.1531, 0.8146, 0.1911, 0.8146, 0.1911, 0.8526, 0.1531, 0.8526, 0.03912, 0.8526, 0.07712, 0.8526, 0.07712, 0.8906, 0.03912, 0.8906, 0.03912, 0.8146, 0.07712, 0.8146, 0.07712, 0.8526, 0.03912, 0.8526, 0.07712, 0.8146, 0.1151, 0.8146, 0.1151, 0.8526, 0.07712, 0.8526, 0.03912, 0.9286, 0.07712, 0.9286, 0.07712, 0.9666, 0.03912, 0.9666, 0.03912, 0.8906, 0.07712, 0.8906, 0.07712, 0.9286, 0.03912, 0.9286, 0.07712, 0.8906, 0.1151, 0.8906, 0.1151, 0.9286, 0.07712, 0.9286, 0.1151, 0.7006, 0.1531, 0.7006, 0.1531, 0.7386, 0.1151, 0.7386, 0.1151, 0.6626, 0.1531, 0.6626, 0.1531, 0.7006, 0.1151, 0.7006, 0.1531, 0.6626, 0.1911, 0.6626, 0.1911, 0.7006, 0.1531, 0.7006, 0.03912, 0.7006, 0.07712, 0.7006, 0.07712, 0.7386, 0.03912, 0.7386, 0.03912, 0.6626, 0.07712, 0.6626, 0.07712, 0.7006, 0.03912, 0.7006, 0.07712, 0.6626, 0.1151, 0.6626, 0.1151, 0.7006, 0.07712, 0.7006, 0.03912, 0.7766, 0.07712, 0.7766, 0.07712, 0.8146, 0.03912, 0.8146, 0.03912, 0.7386, 0.07712, 0.7386, 0.07712, 0.7766, 0.03912, 0.7766, 0.07712, 0.7386, 0.1151, 0.7386, 0.1151, 0.7766, 0.07712, 0.7766, 0.0, 0.0, 0.0, 0.0, 0.0, 0.0, 0.0, 0.0, 0.2671, 0.6626, 0.3052, 0.6626, 0.3052, 0.7006, 0.2671, 0.7006, 0.0, 0.0, 0.0, 0.0, 0.0, 0.0, 0.0, 0.0, 0.1911, 0.7006, 0.2291, 0.7006, 0.2291, 0.7386, 0.1911, 0.7386, 0.1911, 0.6626, 0.2291, 0.6626, 0.2291, 0.7006, 0.1911, 0.7006, 0.2291, 0.6626, 0.2671, 0.6626, 0.2671, 0.7006, 0.2291, 0.7006, 0.1911, 0.7766, 0.2291, 0.7766, 0.2291, 0.8146, 0.1911, 0.8146, 0.1911, 0.7386, 0.2291, 0.7386, 0.2291, 0.7766, 0.1911, 0.7766, 0.2291, 0.7386, 0.2671, 0.7386, 0.2671, 0.7766, 0.2291, 0.7766, 0.0, 0.0, 0.0, 0.0, 0.0, 0.0, 0.0, 0.0, 0.0, 0.0, 0.0, 0.0, 0.0, 0.0, 0.0, 0.0, 0.6368, 0.2427, 0.6368, 0.2808, 0.6915, 0.2808, 0.6915, 0.2427, 0.0, 0.0, 0.0, 0.0, 0.0, 0.0, 0.0, 0.0, 0.0, 0.0, 0.0, 0.0, 0.0, 0.0, 0.0, 0.0, 0.0, 0.0, 0.0, 0.0, 0.0, 0.0, 0.0, 0.0, 0.6774, 0.9206, 0.7155, 0.9206, 0.7155, 0.9586, 0.6774, 0.9586, 0.5212, 0.1444, 0.576, 0.1444, 0.576, 0.1826, 0.5212, 0.1826, 0.576, 0.1444, 0.6307, 0.1444, 0.6307, 0.1826, 0.576, 0.1826, 0.0, 0.0, 0.0, 0.0, 0.0, 0.0, 0.0, 0.0, 0.0, 0.0, 0.0, 0.0, 0.0, 0.0, 0.0, 0.0, 0.0, 0.0, 0.0, 0.0, 0.0, 0.0, 0.0, 0.0, 0.0, 0.0, 0.0, 0.0, 0.0, 0.0, 0.0, 0.0, 0.0, 0.0, 0.0, 0.0, 0.0, 0.0, 0.0, 0.0, 0.0, 0.0, 0.0, 0.0, 0.0, 0.0, 0.0, 0.0, 0.0, 0.0, 0.0, 0.0, 0.0, 0.0, 0.0, 0.0, 0.0, 0.0, 0.0, 0.0, 0.0, 0.0, 0.0, 0.0, 0.0, 0.0, 0.0, 0.0, 0.0, 0.0, 0.0, 0.0, 0.0, 0.0, 0.0, 0.0, 0.0, 0.0, 0.0, 0.0, 0.0, 0.0, 0.0, 0.0, 0.0, 0.0, 0.0, 0.0, 0.0, 0.0, 0.0, 0.0, 0.0, 0.0, 0.0, 0.0, 0.0, 0.0, 0.0, 0.0, 0.0, 0.0, 0.0, 0.0, 0.0, 0.0, 0.0, 0.0, 0.0, 0.0, 0.0, 0.0, 0.0, 0.0, 0.0, 0.0, 0.0, 0.0, 0.0, 0.0, 0.8295, 0.7686, 0.8675, 0.7686, 0.8675, 0.8066, 0.8295, 0.8066, 0.7402, 0.1381, 0.7949, 0.1508, 0.7949, 0.1825, 0.7402, 0.1825, 0.7949, 0.1508, 0.8496, 0.1444, 0.8496, 0.1825, 0.7949, 0.1825, 0.9327, 0.7686, 0.9435, 0.7686, 0.9435, 0.8066, 0.9327, 0.8066, 0.8889, 0.1536, 0.9043, 0.1571, 0.9043, 0.1826, 0.8889, 0.1826, 0.9043, 0.1571, 0.9591, 0.1571, 0.9591, 0.1826, 0.9043, 0.1826, 0.0, 0.0, 0.0, 0.0, 0.0, 0.0, 0.0, 0.0, 0.0, 0.0, 0.0, 0.0, 0.0, 0.0, 0.0, 0.0, 0.5273, 0.2427, 0.5273, 0.2363, 0.5821, 0.2808, 0.5821, 0.2427, 0.7535, 0.9206, 0.7915, 0.9206, 0.7915, 0.9586, 0.7535, 0.9586, 0.6307, 0.1444, 0.6854, 0.1444, 0.6854, 0.1826, 0.6307, 0.1826, 0.7463, 0.2427, 0.7463, 0.2808, 0.801, 0.2808, 0.801, 0.2808, 0.0, 0.0, 0.0, 0.0, 0.0, 0.0, 0.0, 0.0, 0.0, 0.0, 0.0, 0.0, 0.0, 0.0, 0.0, 0.0, 0.0, 0.0, 0.0, 0.0, 0.0, 0.0, 0.0, 0.0, 0.1151, 0.7766, 0.1531, 0.7766, 0.1531, 0.8146, 0.1151, 0.8146, 0.1151, 0.7386, 0.1531, 0.7386, 0.1531, 0.7766, 0.1151, 0.7766, 0.1531, 0.7386, 0.1911, 0.7386, 0.1911, 0.7766, 0.1531, 0.7766, 0.1151, 0.9286, 0.1531, 0.9286, 0.1531, 0.9666, 0.1151, 0.9666, 0.1151, 0.8906, 0.1531, 0.8906, 0.1531, 0.9286, 0.1151, 0.9286, 0.1531, 0.8906, 0.1911, 0.8906, 0.1911, 0.9286, 0.1531, 0.9286, 0.2671, 0.4725, 0.3052, 0.4725, 0.3052, 0.5106, 0.2671, 0.5106, 0.2671, 0.4345, 0.3052, 0.4345, 0.3052, 0.4725, 0.2671, 0.4725, 0.3052, 0.4345, 0.3432, 0.4345, 0.3432, 0.4725, 0.3052, 0.4725, 0.1151, 0.4725, 0.1531, 0.4725, 0.1531, 0.5106, 0.1151, 0.5106, 0.1151, 0.4345, 0.1531, 0.4345, 0.1531, 0.4725, 0.1151, 0.4725, 0.1531, 0.4345, 0.1911, 0.4345, 0.1911, 0.4725, 0.1531, 0.4725, 0.1151, 0.6246, 0.1531, 0.6246, 0.1531, 0.6626, 0.1151, 0.6626, 0.1151, 0.5866, 0.1531, 0.5866, 0.1531, 0.6246, 0.1151, 0.6246, 0.1531, 0.5866, 0.1911, 0.5866, 0.1911, 0.6246, 0.1531, 0.6246, 0.9327, 0.4645, 0.9435, 0.4645, 0.9435, 0.5025, 0.9327, 0.5025, 0.9327, 0.4265, 0.9435, 0.4265, 0.9435, 0.4645, 0.9327, 0.4645, 0.9435, 0.4265, 0.9815, 0.4265, 0.9815, 0.4645, 0.9435, 0.4645, 0.0, 0.0, 0.0, 0.0, 0.0, 0.0, 0.0, 0.0, 0.0, 0.0, 0.0, 0.0, 0.0, 0.0, 0.0, 0.0, 0.08952, 0.2427, 0.08952, 0.2808, 0.1443, 0.2808, 0.1443, 0.2427, 0.0, 0.0, 0.0, 0.0, 0.0, 0.0, 0.0, 0.0, 0.0, 0.0, 0.0, 0.0, 0.0, 0.0, 0.0, 0.0, 0.3084, 0.2427, 0.3084, 0.2808, 0.3632, 0.2808, 0.3632, 0.2427, 0.8889, 0.1826, 0.9043, 0.1826, 0.9043, 0.154, 0.8889, 0.1486, 0.9327, 0.5786, 0.9435, 0.5786, 0.9435, 0.6166, 0.9327, 0.6166, 0.9435, 0.5786, 0.9815, 0.5786, 0.9815, 0.6166, 0.9435, 0.6166, 0.2671, 0.6246, 0.3052, 0.6246, 0.3052, 0.6626, 0.2671, 0.6626, 0.2671, 0.5866, 0.3052, 0.5866, 0.3052, 0.6246, 0.2671, 0.6246, 0.0, 0.0, 0.0, 0.0, 0.0, 0.0, 0.0, 0.0, 0.2835, 0.9289, 0.3052, 0.9286, 0.3052, 0.9666, 0.2671, 0.9666, 0.2835, 0.8909, 0.3052, 0.8906, 0.3052, 0.9286, 0.2835, 0.9289, 0.3052, 0.8906, 0.3432, 0.8906, 0.3432, 0.9286, 0.3052, 0.9286, 0.9327, 0.9206, 0.9435, 0.9206, 0.9435, 0.9586, 0.9327, 0.9586, 0.9327, 0.8826, 0.9435, 0.8826, 0.9435, 0.9206, 0.9327, 0.9206, 0.9435, 0.8826, 0.9815, 0.8826, 0.9815, 0.9206, 0.9435, 0.9206, 0.9086, 0.8826, 0.9327, 0.8826, 0.9327, 0.9206, 0.9086, 0.9206, 0.9086, 0.9206, 0.9327, 0.9206, 0.9327, 0.9586, 0.9086, 0.9586, 0.9086, 0.5786, 0.9327, 0.5786, 0.9327, 0.6166, 0.9086, 0.6166, 0.8541, 0.1825, 0.8889, 0.1826, 0.8889, 0.1486, 0.8541, 0.1365, 0.9086, 0.4265, 0.9327, 0.4265, 0.9327, 0.4645, 0.9086, 0.4645, 0.9086, 0.4645, 0.9327, 0.4645, 0.9327, 0.5025, 0.9086, 0.5025, 0.8541, 0.1455, 0.8889, 0.1536, 0.8889, 0.1826, 0.8541, 0.1825, 0.9086, 0.7686, 0.9327, 0.7686, 0.9327, 0.8066, 0.9086, 0.8066, 0.0, 0.0, 0.0, 0.0, 0.0, 0.0, 0.0, 0.0, 0.0, 0.0, 0.0, 0.0, 0.0, 0.0, 0.0, 0.0, 0.9086, 0.3505, 0.9327, 0.3505, 0.9327, 0.3885, 0.9086, 0.3885, 0.9086, 0.3885, 0.9327, 0.3885, 0.9327, 0.4265, 0.9086, 0.4265, 0.9086, 0.5025, 0.9327, 0.5025, 0.9327, 0.5405, 0.9086, 0.5405, 0.9086, 0.5405, 0.9327, 0.5405, 0.9327, 0.5786, 0.9086, 0.5786, 0.9086, 0.8066, 0.9327, 0.8066, 0.9327, 0.8446, 0.9086, 0.8446, 0.9086, 0.8446, 0.9327, 0.8446, 0.9327, 0.8826, 0.9086, 0.8826, 0.9055, 0.8446, 0.9086, 0.8446, 0.9086, 0.8826, 0.9055, 0.8826, 0.9055, 0.8066, 0.9086, 0.8066, 0.9086, 0.8446, 0.9055, 0.8446, 0.9055, 0.5405, 0.9086, 0.5405, 0.9086, 0.5786, 0.9055, 0.5786, 0.9055, 0.5025, 0.9086, 0.5025, 0.9086, 0.5405, 0.9055, 0.5405, 0.9055, 0.3885, 0.9086, 0.3885, 0.9086, 0.4265, 0.9055, 0.4265, 0.9055, 0.3505, 0.9086, 0.3505, 0.9086, 0.3885, 0.9055, 0.3885, 0.0, 0.0, 0.0, 0.0, 0.0, 0.0, 0.0, 0.0, 0.0, 0.0, 0.0, 0.0, 0.0, 0.0, 0.0, 0.0, 0.9055, 0.7686, 0.9086, 0.7686, 0.9086, 0.8066, 0.9055, 0.8066, 0.8496, 0.1444, 0.8541, 0.1455, 0.8541, 0.1825, 0.8496, 0.1825, 0.9055, 0.4645, 0.9086, 0.4645, 0.9086, 0.5025, 0.9055, 0.5025, 0.9055, 0.4265, 0.9086, 0.4265, 0.9086, 0.4645, 0.9055, 0.4645, 0.8496, 0.1825, 0.8541, 0.1825, 0.8541, 0.1365, 0.8496, 0.1349, 0.9055, 0.5786, 0.9086, 0.5786, 0.9086, 0.6166, 0.9055, 0.6166, 0.9055, 0.9206, 0.9086, 0.9206, 0.9086, 0.9586, 0.9055, 0.9586, 0.9055, 0.8826, 0.9086, 0.8826, 0.9086, 0.9206, 0.9055, 0.9206])
me_plane.materials.append(mat_material)
me_plane.use_remesh_preserve_volume = False
me_plane.use_remesh_preserve_attributes = False
me_plane.use_mirror_vertex_groups = False
me_plane.update()

# ---- objects
ob_plane_001 = bpy.data.objects.new('Plane.001', me_plane_001)
ob_plane = bpy.data.objects.new('Plane', me_plane)

# ---- transforms, parenting, visibility, modifiers, constraints
ob_plane_001.location = (2.503, 0.0, 0.5995)
ob_plane_001.scale = (0.3012, 0.3414, 0.0753)
ob_plane_001.lineart.crease_threshold = 0.0
_m = ob_plane_001.modifiers.new('Ocean', 'OCEAN')
_m.time = 11.3
_m.filepath = '///cache_ocean'
ob_plane.location = (0.0, 0.0, 0.0)
ob_plane.scale = (10.0, 10.0, 1.0)
ob_plane.lineart.crease_threshold = 0.0

# ---- collection membership
col_collection_1.objects.link(ob_plane_001)
col_collection_1.objects.link(ob_plane)

# ---- scene / render settings (as saved in the file)
scene.frame_start = 1; scene.frame_end = 250; scene.frame_set(163)
scene.render.engine = 'CYCLES'
scene.render.resolution_percentage = 50
scene.render.fps = 25
scene.render.dither_intensity = 0.0
scene.cycles.use_denoising = False
scene.cycles.samples = 10
scene.cycles.sampling_pattern = 'TABULATED_SOBOL'
scene.cycles.light_sampling_threshold = 0.0
scene.cycles.use_adaptive_sampling = False
scene.cycles.use_light_tree = False
scene.cycles.blur_glossy = 0.0
scene.cycles.pixel_filter_type = 'GAUSSIAN'
scene.cycles.sample_clamp_indirect = 0.0
scene.view_settings.view_transform = 'Standard'
bpy.context.view_layer.update()

# ---- added for rendering (the .blend has no active camera and no usable light): camera, sun
cam_auto = bpy.data.cameras.new('AutoCamera')
cam_auto.lens = 50.0
cam_auto.sensor_width = 36.0
cam_auto.clip_end = 1000.0
ob_auto_camera = bpy.data.objects.new('AutoCamera', cam_auto)
scene.collection.objects.link(ob_auto_camera)
ob_auto_camera.location = (26.6002, -31.864, 23.2545)
ob_auto_camera.rotation_euler = (1.09748, -7.21219e-08, 0.694738)
scene.camera = ob_auto_camera
light_auto_sun = bpy.data.lights.new('AutoSun', 'SUN')
light_auto_sun.energy = 3.0
light_auto_sun.angle = 0.0523599
ob_auto_sun = bpy.data.objects.new('AutoSun', light_auto_sun)
scene.collection.objects.link(ob_auto_sun)
ob_auto_sun.rotation_euler = (0.872665, 0.174533, 0.523599)
bpy.context.view_layer.update()
